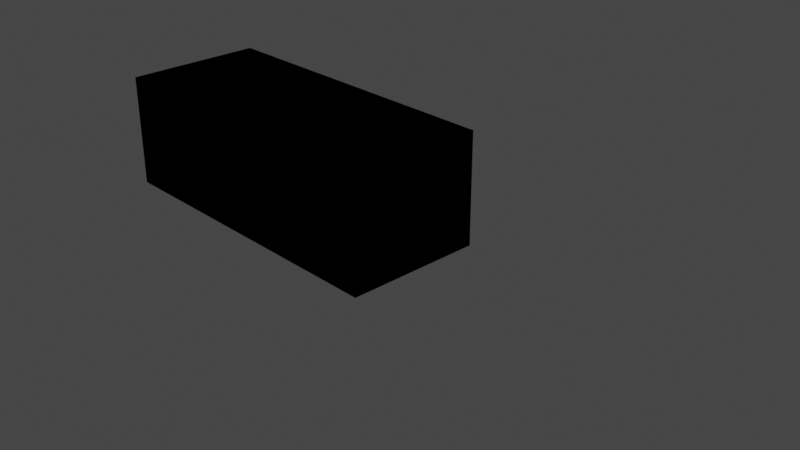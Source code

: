 # Source: sspx-extendable-tube-25-1-iva.blend  (saved by Blender 3.1.7; exported with 4.5.12 LTS)
import bpy
from mathutils import Matrix  # noqa: F401  (used for matrix-valued properties, if any)

bpy.ops.wm.read_factory_settings(use_empty=True)
scene = bpy.context.scene
scene.name = 'Scene'

# ---- collections
col_collection = bpy.data.collections.new('Collection'); scene.collection.children.link(col_collection)

# ---- materials (node trees are filled in below, after node groups)
mat_material = bpy.data.materials.new('Material')
mat_material.use_transparent_shadow = False
mat_material.line_color = (0.0, 0.0, 0.0, 1.0)

# ---- node groups
ng_color4 = bpy.data.node_groups.new('Color4', 'ShaderNodeTree')
_s = ng_color4.interface.new_socket(name='Color', in_out='OUTPUT', socket_type='NodeSocketColor')
_s = ng_color4.interface.new_socket(name='Alpha', in_out='OUTPUT', socket_type='NodeSocketFloat')
_s = ng_color4.interface.new_socket(name='Color', in_out='INPUT', socket_type='NodeSocketColor')
_s = ng_color4.interface.new_socket(name='Alpha', in_out='INPUT', socket_type='NodeSocketFloat')
_s.min_value = 1.0
_N = ng_color4.nodes; _L = ng_color4.links
n0 = _N.new('NodeGroupInput'); n0.name = 'Group Input'; n0.location = (-403, 18)
n1 = _N.new('NodeGroupOutput'); n1.name = 'Group Output'; n1.location = (154, 24)
_L.new(n0.outputs[1], n1.inputs[1])
_L.new(n0.outputs[0], n1.inputs[0])
n1.is_active_output = True
ng_maincolor = bpy.data.node_groups.new('MainColor', 'ShaderNodeTree')
_s = ng_maincolor.interface.new_socket(name='Color', in_out='OUTPUT', socket_type='NodeSocketColor')
_s = ng_maincolor.interface.new_socket(name='Alpha', in_out='OUTPUT', socket_type='NodeSocketFloat')
_s = ng_maincolor.interface.new_socket(name='VColor', in_out='INPUT', socket_type='NodeSocketColor')
_s = ng_maincolor.interface.new_socket(name='VAlpha', in_out='INPUT', socket_type='NodeSocketFloat')
_s.min_value = 1e+04
_s = ng_maincolor.interface.new_socket(name='CColor', in_out='INPUT', socket_type='NodeSocketColor')
_s = ng_maincolor.interface.new_socket(name='CAlpha', in_out='INPUT', socket_type='NodeSocketFloat')
_s.min_value = 1.0
_s = ng_maincolor.interface.new_socket(name='TColor', in_out='INPUT', socket_type='NodeSocketColor')
_s = ng_maincolor.interface.new_socket(name='TAlpha', in_out='INPUT', socket_type='NodeSocketFloat')
_s.min_value = 1.0
_N = ng_maincolor.nodes; _L = ng_maincolor.links
n0 = _N.new('NodeGroupInput'); n0.name = 'Group Input'; n0.location = (-284, 35)
n1 = _N.new('NodeGroupOutput'); n1.name = 'Group Output'; n1.location = (332, -19)
n2 = _N.new('ShaderNodeMix'); n2.name = 'VC*CC*TC'; n2.location = (127, -33)
n2.label = 'VC*CC*TC'
n2.hide = True
n2.data_type = 'RGBA'
n2.blend_type = 'MULTIPLY'
n2.inputs[0].default_value = 1.0
n3 = _N.new('ShaderNodeMix'); n3.name = 'VC*CC'; n3.location = (-44, 33)
n3.label = 'VC*CC'
n3.hide = True
n3.data_type = 'RGBA'
n3.blend_type = 'MULTIPLY'
n3.inputs[0].default_value = 1.0
n4 = _N.new('ShaderNodeMath'); n4.name = 'VA*CA'; n4.location = (-59, -19)
n4.label = 'VA*CA'
n4.hide = True
n4.operation = 'MULTIPLY'
n4.inputs[2].default_value = 0.0
n5 = _N.new('ShaderNodeMath'); n5.name = 'VA*CA*TA'; n5.location = (130, -79)
n5.label = 'VA*CA*TA'
n5.hide = True
n5.operation = 'MULTIPLY'
n5.inputs[2].default_value = 0.0
_L.new(n0.outputs[2], n3.inputs[7])
_L.new(n0.outputs[4], n2.inputs[7])
_L.new(n2.outputs[2], n1.inputs[0])
_L.new(n3.outputs[2], n2.inputs[6])
_L.new(n0.outputs[0], n3.inputs[6])
_L.new(n0.outputs[1], n4.inputs[0])
_L.new(n0.outputs[3], n4.inputs[1])
_L.new(n4.outputs[0], n5.inputs[0])
_L.new(n0.outputs[5], n5.inputs[1])
_L.new(n5.outputs[0], n1.inputs[1])
n1.is_active_output = True
ng_standardshader = bpy.data.node_groups.new('StandardShader', 'ShaderNodeTree')
_s = ng_standardshader.interface.new_socket(name='BSDF', in_out='OUTPUT', socket_type='NodeSocketShader')
_s = ng_standardshader.interface.new_socket(name='BaseColor', in_out='INPUT', socket_type='NodeSocketColor')
_s = ng_standardshader.interface.new_socket(name='Shininess', in_out='INPUT', socket_type='NodeSocketFloat')
_s.min_value = 1e+04
_s = ng_standardshader.interface.new_socket(name='Gloss', in_out='INPUT', socket_type='NodeSocketFloat')
_s.min_value = 1e+04
_s = ng_standardshader.interface.new_socket(name='Emission', in_out='INPUT', socket_type='NodeSocketColor')
_s = ng_standardshader.interface.new_socket(name='Emission Strength', in_out='INPUT', socket_type='NodeSocketFloat')
_s.min_value = 1e+06
_s = ng_standardshader.interface.new_socket(name='Alpha', in_out='INPUT', socket_type='NodeSocketFloat')
_s.min_value = 1.0
_s = ng_standardshader.interface.new_socket(name='NormalColor', in_out='INPUT', socket_type='NodeSocketColor')
_N = ng_standardshader.nodes; _L = ng_standardshader.links
n0 = _N.new('NodeGroupOutput'); n0.name = 'Group Output'; n0.location = (555, 248)
n1 = _N.new('NodeGroupInput'); n1.name = 'Group Input'; n1.location = (-444, 74)
n2 = _N.new('ShaderNodeNormalMap'); n2.name = 'Normal Map'; n2.location = (-96, -256)
n2.hide = True
n3 = _N.new('ShaderNodeMath'); n3.name = 'Roughness'; n3.location = (-4, -2)
n3.label = 'Roughness'
n3.hide = True
n3.operation = 'SQRT'
n3.inputs[2].default_value = 0.0
n4 = _N.new('ShaderNodeMath'); n4.name = 'SpecularConv'; n4.location = (-120, 39)
n4.label = 'SpecularConv'
n4.hide = True
n4.operation = 'SQRT'
n4.inputs[2].default_value = 0.0
n5 = _N.new('ShaderNodeMath'); n5.name = 'Gloss2Rough'; n5.location = (-176, -1)
n5.label = 'Gloss2Rough'
n5.hide = True
n5.operation = 'SUBTRACT'
n5.inputs[0].default_value = 1.0
n5.inputs[2].default_value = 0.0
n6 = _N.new('ShaderNodeBsdfPrincipled'); n6.name = 'Principled BSDF'; n6.location = (226, 256)
n6.distribution = 'GGX'
n6.subsurface_method = 'BURLEY'
n6.inputs[3].default_value = 1.45
_L.new(n6.outputs[0], n0.inputs[0])
_L.new(n4.outputs[0], n6.inputs[13])
_L.new(n1.outputs[3], n6.inputs[27])
_L.new(n3.outputs[0], n6.inputs[2])
_L.new(n1.outputs[0], n6.inputs[0])
_L.new(n1.outputs[1], n4.inputs[0])
_L.new(n1.outputs[6], n2.inputs[1])
_L.new(n5.outputs[0], n3.inputs[0])
_L.new(n1.outputs[2], n5.inputs[1])
_L.new(n2.outputs[0], n6.inputs[5])
_L.new(n1.outputs[5], n6.inputs[4])
_L.new(n1.outputs[4], n6.inputs[28])
n0.is_active_output = True
ng_dxtnormal = bpy.data.node_groups.new('dxtNormal', 'ShaderNodeTree')
_s = ng_dxtnormal.interface.new_socket(name='Color', in_out='OUTPUT', socket_type='NodeSocketColor')
_s = ng_dxtnormal.interface.new_socket(name='RGB', in_out='INPUT', socket_type='NodeSocketColor')
_s = ng_dxtnormal.interface.new_socket(name='Alpha', in_out='INPUT', socket_type='NodeSocketFloat')
_s.min_value = 1e+04
_N = ng_dxtnormal.nodes; _L = ng_dxtnormal.links
n0 = _N.new('NodeReroute'); n0.name = 'Reroute'; n0.location = (396, 44)
n0.width = 100
n0.socket_idname = 'NodeSocketFloat'
n1 = _N.new('NodeReroute'); n1.name = 'Reroute.002'; n1.location = (378, 56)
n1.width = 100
n1.socket_idname = 'NodeSocketFloat'
n2 = _N.new('NodeReroute'); n2.name = 'Reroute.001'; n2.location = (376, 13)
n2.width = 100
n2.socket_idname = 'NodeSocketFloat'
n3 = _N.new('NodeGroupInput'); n3.name = 'dxtNormalInput'; n3.location = (36, 79)
n3.label = 'dxtNormalInput'
n4 = _N.new('NodeGroupOutput'); n4.name = 'dxtNormalOutput'; n4.location = (1779, 73)
n4.label = 'dxtNormalOutput'
n5 = _N.new('ShaderNodeSeparateColor'); n5.name = 'dxtNormal.separateRGB'; n5.location = (215, 54)
n5.label = 'separateRGB'
n5.width = 125
n5.hide = True
n6 = _N.new('ShaderNodeVectorMath'); n6.name = 'mul2'; n6.location = (611, 34)
n6.label = '*2'
n6.hide = True
n6.operation = 'SCALE'
n6.inputs[3].default_value = 2.0
n7 = _N.new('ShaderNodeCombineXYZ'); n7.name = 'Combine XYZ'; n7.location = (446, 34)
n7.hide = True
n8 = _N.new('ShaderNodeVectorMath'); n8.name = 'xy_dot_xy'; n8.location = (941, 34)
n8.label = 'xy . xy'
n8.hide = True
n8.operation = 'DOT_PRODUCT'
n9 = _N.new('ShaderNodeMath'); n9.name = 'subXY'; n9.location = (1106, 34)
n9.label = 'Z^2'
n9.hide = True
n9.operation = 'SUBTRACT'
n9.use_clamp = True
n9.inputs[0].default_value = 1.0
n9.inputs[2].default_value = 0.0
n10 = _N.new('ShaderNodeMath'); n10.name = 'sqrtZ2'; n10.location = (1271, 34)
n10.label = 'Z = sqrt(1-X^2-Y^2)'
n10.hide = True
n10.operation = 'SQRT'
n10.inputs[2].default_value = 0.0
n11 = _N.new('ShaderNodeCombineColor'); n11.name = 'Combine RGB'; n11.location = (1593, 53)
n11.hide = True
n12 = _N.new('ShaderNodeMath'); n12.name = 'zToBlue'; n12.location = (1436, 34)
n12.label = 'Z to Blue'
n12.hide = True
n12.operation = 'MULTIPLY_ADD'
n13 = _N.new('ShaderNodeVectorMath'); n13.name = 'sub1'; n13.location = (776, 34)
n13.label = '-1'
n13.hide = True
n13.operation = 'SUBTRACT'
n13.inputs[1].default_value = (1.0, 1.0, 0.0)
_L.new(n3.outputs[0], n5.inputs[0])
_L.new(n5.outputs[1], n0.inputs[0])
_L.new(n3.outputs[1], n2.inputs[0])
_L.new(n2.outputs[0], n1.inputs[0])
_L.new(n1.outputs[0], n11.inputs[0])
_L.new(n11.outputs[0], n4.inputs[0])
_L.new(n7.outputs[0], n6.inputs[0])
_L.new(n6.outputs[0], n13.inputs[0])
_L.new(n9.outputs[0], n10.inputs[0])
_L.new(n10.outputs[0], n12.inputs[0])
_L.new(n12.outputs[0], n11.inputs[2])
_L.new(n0.outputs[0], n7.inputs[1])
_L.new(n2.outputs[0], n7.inputs[0])
_L.new(n0.outputs[0], n11.inputs[1])
_L.new(n13.outputs[0], n8.inputs[0])
_L.new(n13.outputs[0], n8.inputs[1])
_L.new(n8.outputs[1], n9.inputs[1])
n4.is_active_output = True

# ---- material node trees
mat_material.use_nodes = True; mat_material.node_tree.nodes.clear()
_N = mat_material.node_tree.nodes; _L = mat_material.node_tree.links
n0 = _N.new('ShaderNodeVertexColor'); n0.name = 'Vertex Color'; n0.location = (-88, -138)
n0.hide = True
n1 = _N.new('ShaderNodeTexImage'); n1.name = '_MainTex'; n1.location = (-200, -238)
n1.label = '_MainTex'
n1.hide = True
n2 = _N.new('ShaderNodeTexImage'); n2.name = '_BumpMap'; n2.location = (-188, -311)
n2.label = '_BumpMap'
n2.hide = True
n3 = _N.new('ShaderNodeUVMap'); n3.name = 'UV Map'; n3.location = (-398, -256)
n4 = _N.new('ShaderNodeOutputMaterial'); n4.name = 'Material Output'; n4.location = (730, -26)
n5 = _N.new('ShaderNodeGroup'); n5.name = '_Color'; n5.location = (-87, -190)
n5.label = '_Color'
n5.hide = True
n5.node_tree = ng_color4
n5.inputs[0].default_value = (1.0, 1.0, 1.0, 1.0)
n5.inputs[1].default_value = 1.0
n6 = _N.new('ShaderNodeGroup'); n6.name = 'MainColor'; n6.location = (104, -41)
n6.node_tree = ng_maincolor
n7 = _N.new('ShaderNodeGroup'); n7.name = 'StandardShader'; n7.location = (489, -47)
n7.node_tree = ng_standardshader
n7.inputs[3].default_value = (0.0, 0.0, 0.0, 1.0)
n7.inputs[4].default_value = 1.0
n8 = _N.new('ShaderNodeValue'); n8.name = '_Shininess'; n8.location = (289, -30)
n8.label = '_Shininess'
n8.hide = True
n8.outputs[0].default_value = 1.0
n9 = _N.new('ShaderNodeGroup'); n9.name = 'dxtNormal'; n9.location = (104, -318)
n9.hide = True
n9.node_tree = ng_dxtnormal
n10 = _N.new('ShaderNodeValue'); n10.name = '_Opacity'; n10.location = (277, -211)
n10.label = '_Opacity'
n10.hide = True
n10.outputs[0].default_value = 1.0
_L.new(n2.outputs[0], n9.inputs[0])
_L.new(n2.outputs[1], n9.inputs[1])
_L.new(n5.outputs[0], n6.inputs[2])
_L.new(n5.outputs[1], n6.inputs[3])
_L.new(n6.outputs[0], n7.inputs[0])
_L.new(n6.outputs[1], n7.inputs[2])
_L.new(n3.outputs[0], n1.inputs[0])
_L.new(n1.outputs[0], n6.inputs[4])
_L.new(n1.outputs[1], n6.inputs[5])
_L.new(n7.outputs[0], n4.inputs[0])
_L.new(n3.outputs[0], n2.inputs[0])
_L.new(n0.outputs[0], n6.inputs[0])
_L.new(n0.outputs[1], n6.inputs[1])
_L.new(n8.outputs[0], n7.inputs[1])
_L.new(n9.outputs[0], n7.inputs[6])
_L.new(n10.outputs[0], n7.inputs[5])
n4.is_active_output = True

# ---- world
world_world = bpy.data.worlds.new('World'); scene.world = world_world
world_world.use_nodes = True; world_world.node_tree.nodes.clear()
_N = world_world.node_tree.nodes; _L = world_world.node_tree.links
n0 = _N.new('ShaderNodeOutputWorld'); n0.name = 'World Output'; n0.location = (300, 300)
n1 = _N.new('ShaderNodeBackground'); n1.name = 'Background'; n1.location = (10, 300)
n1.inputs[0].default_value = (0.05088, 0.05088, 0.05088, 1.0)
_L.new(n1.outputs[0], n0.inputs[0])
n0.is_active_output = True
world_world.color = (0.05088, 0.05088, 0.05088)
world_world.use_sun_shadow = False
world_world.sun_shadow_jitter_overblur = 0.0

# ---- cameras
cam_camera = bpy.data.cameras.new('Camera')
cam_camera.clip_end = 100.0
cam_camera.ortho_scale = 7.314

# ---- lights
light_light = bpy.data.lights.new('Light', 'POINT')
light_light.transmission_factor = 0.0
light_light.energy = 1000.0
light_light.shadow_soft_size = 0.1
light_light.shadow_maximum_resolution = 0.006
light_light.use_absolute_resolution = True

# ---- meshes
me_cube_001 = bpy.data.meshes.new('Cube.001')
me_cube_001.from_pydata([(0.2343, 0.2805, -0.2785), (0.2343, 0.2805, 0.2853), (0.2343, -0.2805, -0.2785), (0.2343, -0.2805, 0.2853), (-3.544, 0.2805, -0.2785), (-3.544, 0.2805, 0.2853), (-3.544, -0.2805, -0.2785), (-3.544, -0.2805, 0.2853), (0.2343, -0.8085, -0.505), (0.2343, 0.8085, -0.505), (0.2343, 0.8085, 0.8085), (0.2343, -0.8085, 0.8085), (-3.544, -0.8085, 0.8085), (-3.544, -0.8085, -0.505), (-3.544, 0.8085, -0.505), (-3.544, 0.8085, 0.8085), (0.2343, 2.049e-08, -0.3841), (0.2343, 0.3855, 0.003408), (0.2343, 2.049e-08, 0.3909), (0.2343, -0.3855, 0.003408), (-3.544, -0.3855, 0.003408), (-3.544, -3.098e-07, -0.3841), (-3.544, -3.098e-07, 0.3909), (-3.544, 0.3855, 0.003408)], [], [(9, 8, 16), (9, 0, 17), (10, 1, 18), (11, 3, 19), (13, 6, 20), (13, 14, 21), (12, 7, 22), (15, 5, 23), (11, 12, 15, 10), (11, 8, 13, 12), (13, 8, 9, 14), (16, 0, 9), (8, 2, 16), (17, 1, 10), (10, 9, 17), (18, 3, 11), (11, 10, 18), (19, 2, 8), (8, 11, 19), (20, 7, 12), (12, 13, 20), (21, 6, 13), (14, 4, 21), (22, 5, 15), (15, 12, 22), (23, 4, 14), (14, 15, 23), (15, 14, 9, 10)])
_uv = me_cube_001.uv_layers.new(name='UVMap')
_uv.uv.foreach_set('vector', [0.375, 0.0, 0.375, 0.25, 0.3901, 0.125, 0.375, 0.0, 0.3901, 0.01224, 0.5, 0.01224, 0.625, 0.0, 0.6099, 0.01224, 0.6099, 0.125, 0.625, 0.25, 0.6099, 0.2378, 0.5, 0.2378, 0.375, 0.5, 0.3901, 0.5122, 0.5, 0.5122, 0.375, 0.5, 0.375, 0.75, 0.3901, 0.625, 0.625, 0.5, 0.6099, 0.5122, 0.6099, 0.625, 0.625, 0.75, 0.6099, 0.7378, 0.5, 0.7378, 0.875, 0.5, 0.625, 0.5, 0.625, 0.75, 0.875, 0.75, 0.625, 0.25, 0.375, 0.25, 0.375, 0.5, 0.625, 0.5, 0.375, 0.5, 0.125, 0.5, 0.125, 0.75, 0.375, 0.75, 0.3901, 0.125, 0.3901, 0.01224, 0.375, 0.0, 0.375, 0.25, 0.3901, 0.2378, 0.3901, 0.125, 0.5, 0.01224, 0.6099, 0.01224, 0.625, 0.0, 0.625, 0.0, 0.375, 0.0, 0.5, 0.01224, 0.6099, 0.125, 0.6099, 0.2378, 0.625, 0.25, 0.625, 0.25, 0.625, 0.0, 0.6099, 0.125, 0.5, 0.2378, 0.3901, 0.2378, 0.375, 0.25, 0.375, 0.25, 0.625, 0.25, 0.5, 0.2378, 0.5, 0.5122, 0.6099, 0.5122, 0.625, 0.5, 0.625, 0.5, 0.375, 0.5, 0.5, 0.5122, 0.3901, 0.625, 0.3901, 0.5122, 0.375, 0.5, 0.375, 0.75, 0.3901, 0.7378, 0.3901, 0.625, 0.6099, 0.625, 0.6099, 0.7378, 0.625, 0.75, 0.625, 0.75, 0.625, 0.5, 0.6099, 0.625, 0.5, 0.7378, 0.3901, 0.7378, 0.375, 0.75, 0.375, 0.75, 0.625, 0.75, 0.5, 0.7378, 0.625, 0.75, 0.375, 0.75, 0.375, 1.0, 0.625, 1.0])
me_cube_001.materials.append(mat_material)
me_cube_001.use_remesh_fix_poles = True
me_cube_001.use_remesh_preserve_attributes = False
me_cube_001.update()
me_cube_002 = bpy.data.meshes.new('Cube.002')
me_cube_002.from_pydata([(0.2343, 0.2805, -0.2785), (0.2343, 0.2805, 0.2853), (0.2343, -0.2805, -0.2785), (0.2343, -0.2805, 0.2853), (-3.544, 0.2805, -0.2785), (-3.544, 0.2805, 0.2853), (-3.544, -0.2805, -0.2785), (-3.544, -0.2805, 0.2853), (0.2343, -0.8085, -0.505), (0.2343, 0.8085, -0.505), (0.2343, 0.8085, 0.8085), (0.2343, -0.8085, 0.8085), (-3.544, -0.8085, 0.8085), (-3.544, -0.8085, -0.505), (-3.544, 0.8085, -0.505), (-3.544, 0.8085, 0.8085), (0.2343, 2.049e-08, -0.3841), (0.2343, 0.3855, 0.003408), (0.2343, 2.049e-08, 0.3909), (0.2343, -0.3855, 0.003408), (-3.544, -0.3855, 0.003408), (-3.544, -3.098e-07, -0.3841), (-3.544, -3.098e-07, 0.3909), (-3.544, 0.3855, 0.003408)], [], [(8, 13, 12, 11), (14, 9, 10, 15), (8, 9, 14, 13), (12, 15, 10, 11), (0, 9, 8, 2, 16), (1, 10, 9, 0, 17), (3, 11, 10, 1, 18), (2, 8, 11, 3, 19), (7, 12, 13, 6, 20), (6, 13, 14, 4, 21), (5, 15, 12, 7, 22), (4, 14, 15, 5, 23)])
_uv = me_cube_002.uv_layers.new(name='UVMap')
_uv.uv.foreach_set('vector', [0.375, 0.25, 0.375, 0.5, 0.625, 0.5, 0.625, 0.25, 0.375, 0.75, 0.375, 1.0, 0.625, 1.0, 0.625, 0.75, 0.125, 0.5, 0.125, 0.75, 0.375, 0.75, 0.375, 0.5, 0.625, 0.5, 0.625, 0.75, 0.875, 0.75, 0.875, 0.5, 0.3901, 0.01224, 0.375, 0.0, 0.375, 0.25, 0.3901, 0.2378, 0.3901, 0.125, 0.6099, 0.01224, 0.625, 0.0, 0.375, 0.0, 0.3901, 0.01224, 0.5, 0.01224, 0.6099, 0.2378, 0.625, 0.25, 0.625, 0.0, 0.6099, 0.01224, 0.6099, 0.125, 0.3901, 0.2378, 0.375, 0.25, 0.625, 0.25, 0.6099, 0.2378, 0.5, 0.2378, 0.6099, 0.5122, 0.625, 0.5, 0.375, 0.5, 0.3901, 0.5122, 0.5, 0.5122, 0.3901, 0.5122, 0.375, 0.5, 0.375, 0.75, 0.3901, 0.7378, 0.3901, 0.625, 0.6099, 0.7378, 0.625, 0.75, 0.625, 0.5, 0.6099, 0.5122, 0.6099, 0.625, 0.3901, 0.7378, 0.375, 0.75, 0.625, 0.75, 0.6099, 0.7378, 0.5, 0.7378])
me_cube_002.use_remesh_fix_poles = True
me_cube_002.use_remesh_preserve_attributes = False
me_cube_002.update()

# ---- objects
ob_light = bpy.data.objects.new('Light', light_light)
ob_camera = bpy.data.objects.new('Camera', cam_camera)
ob_freeiva = bpy.data.objects.new('FreeIva', None)
ob_shell = bpy.data.objects.new('shell', me_cube_001)
ob_shellcollider = bpy.data.objects.new('shellCollider', me_cube_002)

# ---- transforms, parenting, visibility, modifiers, constraints
ob_light.location = (4.076, 1.005, 5.904)
ob_light.rotation_euler = (0.6503, 0.05522, 1.866)
ob_light.lock_rotations_4d = False
ob_light.empty_display_type = 'ARROWS'
ob_light.color = (0.0, 0.0, 0.0, 0.0)
ob_light.lineart.crease_threshold = 0.0
ob_camera.location = (7.359, -6.926, 4.958)
ob_camera.rotation_euler = (1.109, 0.0, 0.8149)
ob_camera.lock_rotations_4d = False
ob_camera.empty_display_type = 'ARROWS'
ob_camera.color = (0.0, 0.0, 0.0, 0.0)
ob_camera.display_type = 'WIRE'
ob_camera.lineart.crease_threshold = 0.0
ob_freeiva.location = (0.0, 0.0, 0.0)
ob_shell.parent = ob_freeiva
ob_shell.location = (0.0, 0.0, 0.0)
ob_shellcollider.parent = ob_freeiva
ob_shellcollider.location = (0.0, 0.0, 0.0)

# ---- collection membership
col_collection.objects.link(ob_light)
col_collection.objects.link(ob_camera)
col_collection.objects.link(ob_freeiva)
col_collection.objects.link(ob_shell)
col_collection.objects.link(ob_shellcollider)

# ---- scene / render settings (as saved in the file)
scene.camera = ob_camera
scene.frame_start = 1; scene.frame_end = 250; scene.frame_set(0)
scene.render.engine = 'BLENDER_EEVEE_NEXT'
scene.cycles.sampling_pattern = 'TABULATED_SOBOL'
scene.cycles.use_light_tree = False
scene.view_settings.view_transform = 'Filmic'
bpy.context.view_layer.update()
